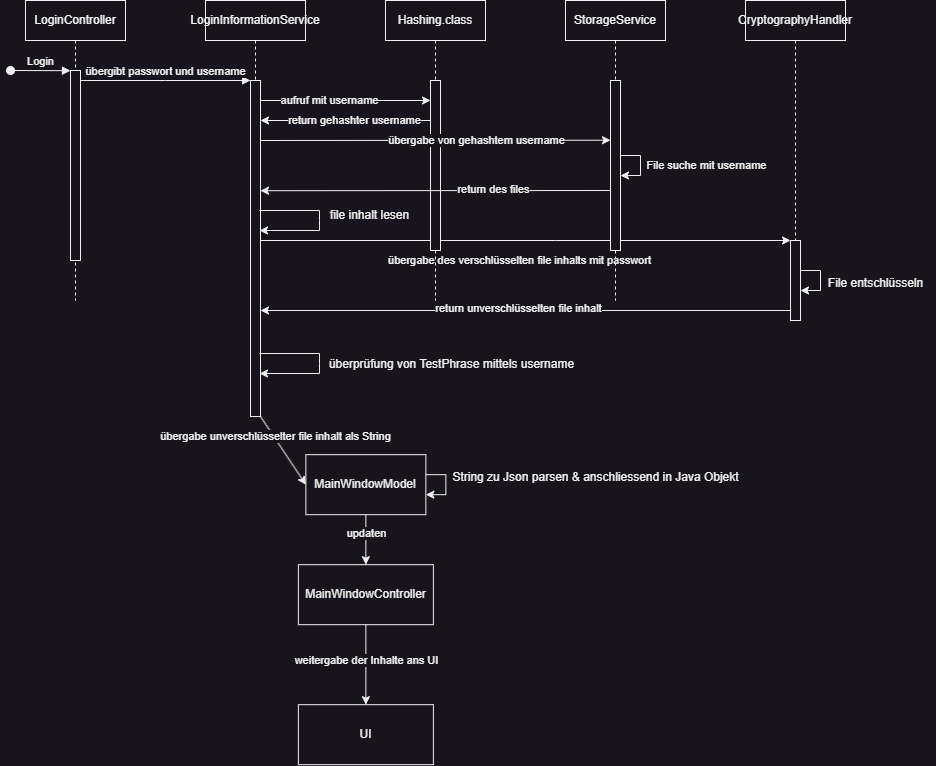

The diagram above was exported from draw.io. Its source (the exported page's mxGraphModel, read from the mxfile embedded in the PNG):
<mxGraphModel dx="909" dy="626" grid="0" gridSize="10" guides="1" tooltips="1" connect="1" arrows="1" fold="1" page="0" pageScale="1" pageWidth="850" pageHeight="1100" math="0" shadow="0">
  <root>
    <mxCell id="0" />
    <mxCell id="1" parent="0" />
    <mxCell id="aM9ryv3xv72pqoxQDRHE-1" value="LoginController" style="shape=umlLifeline;perimeter=lifelinePerimeter;whiteSpace=wrap;html=1;container=0;dropTarget=0;collapsible=0;recursiveResize=0;outlineConnect=0;portConstraint=eastwest;newEdgeStyle={&quot;edgeStyle&quot;:&quot;elbowEdgeStyle&quot;,&quot;elbow&quot;:&quot;vertical&quot;,&quot;curved&quot;:0,&quot;rounded&quot;:0};" parent="1" vertex="1">
      <mxGeometry x="40" y="40" width="100" height="300" as="geometry" />
    </mxCell>
    <mxCell id="aM9ryv3xv72pqoxQDRHE-2" value="" style="html=1;points=[];perimeter=orthogonalPerimeter;outlineConnect=0;targetShapes=umlLifeline;portConstraint=eastwest;newEdgeStyle={&quot;edgeStyle&quot;:&quot;elbowEdgeStyle&quot;,&quot;elbow&quot;:&quot;vertical&quot;,&quot;curved&quot;:0,&quot;rounded&quot;:0};" parent="aM9ryv3xv72pqoxQDRHE-1" vertex="1">
      <mxGeometry x="45" y="70" width="10" height="190" as="geometry" />
    </mxCell>
    <mxCell id="aM9ryv3xv72pqoxQDRHE-3" value="Login" style="html=1;verticalAlign=bottom;startArrow=oval;endArrow=block;startSize=8;edgeStyle=elbowEdgeStyle;elbow=vertical;curved=0;rounded=0;" parent="aM9ryv3xv72pqoxQDRHE-1" target="aM9ryv3xv72pqoxQDRHE-2" edge="1">
      <mxGeometry relative="1" as="geometry">
        <mxPoint x="-15" y="70" as="sourcePoint" />
      </mxGeometry>
    </mxCell>
    <mxCell id="U643JuUTdCSxfvqSoa0T-3" value="" style="edgeStyle=elbowEdgeStyle;rounded=0;orthogonalLoop=1;jettySize=auto;html=1;elbow=vertical;curved=0;" edge="1" parent="1" source="aM9ryv3xv72pqoxQDRHE-5" target="U643JuUTdCSxfvqSoa0T-2">
      <mxGeometry relative="1" as="geometry">
        <Array as="points">
          <mxPoint x="330" y="140" />
        </Array>
      </mxGeometry>
    </mxCell>
    <mxCell id="U643JuUTdCSxfvqSoa0T-4" value="aufruf mit username" style="edgeLabel;html=1;align=center;verticalAlign=middle;resizable=0;points=[];" vertex="1" connectable="0" parent="U643JuUTdCSxfvqSoa0T-3">
      <mxGeometry x="-0.1487" relative="1" as="geometry">
        <mxPoint as="offset" />
      </mxGeometry>
    </mxCell>
    <mxCell id="U643JuUTdCSxfvqSoa0T-29" style="edgeStyle=elbowEdgeStyle;rounded=0;orthogonalLoop=1;jettySize=auto;html=1;elbow=vertical;curved=0;" edge="1" parent="1" source="aM9ryv3xv72pqoxQDRHE-5" target="U643JuUTdCSxfvqSoa0T-20">
      <mxGeometry relative="1" as="geometry">
        <Array as="points">
          <mxPoint x="570" y="280" />
        </Array>
      </mxGeometry>
    </mxCell>
    <mxCell id="U643JuUTdCSxfvqSoa0T-30" value="übergabe des verschlüsselten file inhalts mit passwort" style="edgeLabel;html=1;align=center;verticalAlign=middle;resizable=0;points=[];" vertex="1" connectable="0" parent="U643JuUTdCSxfvqSoa0T-29">
      <mxGeometry x="-0.0137" y="-1" relative="1" as="geometry">
        <mxPoint y="19" as="offset" />
      </mxGeometry>
    </mxCell>
    <mxCell id="aM9ryv3xv72pqoxQDRHE-5" value="LoginInformationService" style="shape=umlLifeline;perimeter=lifelinePerimeter;whiteSpace=wrap;html=1;container=0;dropTarget=0;collapsible=0;recursiveResize=0;outlineConnect=0;portConstraint=eastwest;newEdgeStyle={&quot;edgeStyle&quot;:&quot;elbowEdgeStyle&quot;,&quot;elbow&quot;:&quot;vertical&quot;,&quot;curved&quot;:0,&quot;rounded&quot;:0};" parent="1" vertex="1">
      <mxGeometry x="220" y="40" width="100" height="416" as="geometry" />
    </mxCell>
    <mxCell id="aM9ryv3xv72pqoxQDRHE-6" value="" style="html=1;points=[];perimeter=orthogonalPerimeter;outlineConnect=0;targetShapes=umlLifeline;portConstraint=eastwest;newEdgeStyle={&quot;edgeStyle&quot;:&quot;elbowEdgeStyle&quot;,&quot;elbow&quot;:&quot;vertical&quot;,&quot;curved&quot;:0,&quot;rounded&quot;:0};" parent="aM9ryv3xv72pqoxQDRHE-5" vertex="1">
      <mxGeometry x="45" y="80" width="10" height="336" as="geometry" />
    </mxCell>
    <mxCell id="aM9ryv3xv72pqoxQDRHE-7" value="übergibt passwort und username" style="html=1;verticalAlign=bottom;endArrow=block;edgeStyle=elbowEdgeStyle;elbow=vertical;curved=0;rounded=0;" parent="1" source="aM9ryv3xv72pqoxQDRHE-2" target="aM9ryv3xv72pqoxQDRHE-6" edge="1">
      <mxGeometry relative="1" as="geometry">
        <mxPoint x="195" y="130" as="sourcePoint" />
        <Array as="points">
          <mxPoint x="180" y="120" />
        </Array>
      </mxGeometry>
    </mxCell>
    <mxCell id="U643JuUTdCSxfvqSoa0T-1" value="Hashing.class" style="shape=umlLifeline;perimeter=lifelinePerimeter;whiteSpace=wrap;html=1;container=0;dropTarget=0;collapsible=0;recursiveResize=0;outlineConnect=0;portConstraint=eastwest;newEdgeStyle={&quot;edgeStyle&quot;:&quot;elbowEdgeStyle&quot;,&quot;elbow&quot;:&quot;vertical&quot;,&quot;curved&quot;:0,&quot;rounded&quot;:0};" vertex="1" parent="1">
      <mxGeometry x="400" y="40" width="100" height="300" as="geometry" />
    </mxCell>
    <mxCell id="U643JuUTdCSxfvqSoa0T-2" value="" style="html=1;points=[];perimeter=orthogonalPerimeter;outlineConnect=0;targetShapes=umlLifeline;portConstraint=eastwest;newEdgeStyle={&quot;edgeStyle&quot;:&quot;elbowEdgeStyle&quot;,&quot;elbow&quot;:&quot;vertical&quot;,&quot;curved&quot;:0,&quot;rounded&quot;:0};" vertex="1" parent="U643JuUTdCSxfvqSoa0T-1">
      <mxGeometry x="45" y="80" width="10" height="170" as="geometry" />
    </mxCell>
    <mxCell id="U643JuUTdCSxfvqSoa0T-5" style="edgeStyle=elbowEdgeStyle;rounded=0;orthogonalLoop=1;jettySize=auto;html=1;elbow=vertical;curved=0;" edge="1" parent="1" source="U643JuUTdCSxfvqSoa0T-2" target="aM9ryv3xv72pqoxQDRHE-6">
      <mxGeometry relative="1" as="geometry">
        <mxPoint x="485" y="160" as="sourcePoint" />
        <mxPoint x="269.9117647058823" y="160" as="targetPoint" />
        <Array as="points">
          <mxPoint x="370" y="160" />
        </Array>
      </mxGeometry>
    </mxCell>
    <mxCell id="U643JuUTdCSxfvqSoa0T-6" value="return gehashter username" style="edgeLabel;html=1;align=center;verticalAlign=middle;resizable=0;points=[];" vertex="1" connectable="0" parent="U643JuUTdCSxfvqSoa0T-5">
      <mxGeometry x="-0.1016" relative="1" as="geometry">
        <mxPoint as="offset" />
      </mxGeometry>
    </mxCell>
    <mxCell id="U643JuUTdCSxfvqSoa0T-10" value="StorageService" style="shape=umlLifeline;perimeter=lifelinePerimeter;whiteSpace=wrap;html=1;container=0;dropTarget=0;collapsible=0;recursiveResize=0;outlineConnect=0;portConstraint=eastwest;newEdgeStyle={&quot;edgeStyle&quot;:&quot;elbowEdgeStyle&quot;,&quot;elbow&quot;:&quot;vertical&quot;,&quot;curved&quot;:0,&quot;rounded&quot;:0};" vertex="1" parent="1">
      <mxGeometry x="580" y="40" width="100" height="300" as="geometry" />
    </mxCell>
    <mxCell id="U643JuUTdCSxfvqSoa0T-11" value="" style="html=1;points=[];perimeter=orthogonalPerimeter;outlineConnect=0;targetShapes=umlLifeline;portConstraint=eastwest;newEdgeStyle={&quot;edgeStyle&quot;:&quot;elbowEdgeStyle&quot;,&quot;elbow&quot;:&quot;vertical&quot;,&quot;curved&quot;:0,&quot;rounded&quot;:0};" vertex="1" parent="U643JuUTdCSxfvqSoa0T-10">
      <mxGeometry x="45" y="80" width="10" height="170" as="geometry" />
    </mxCell>
    <mxCell id="U643JuUTdCSxfvqSoa0T-15" style="edgeStyle=elbowEdgeStyle;rounded=0;orthogonalLoop=1;jettySize=auto;html=1;elbow=horizontal;curved=0;" edge="1" parent="U643JuUTdCSxfvqSoa0T-10" source="U643JuUTdCSxfvqSoa0T-11" target="U643JuUTdCSxfvqSoa0T-11">
      <mxGeometry relative="1" as="geometry" />
    </mxCell>
    <mxCell id="U643JuUTdCSxfvqSoa0T-16" value="File suche mit username" style="edgeLabel;html=1;align=center;verticalAlign=middle;resizable=0;points=[];" vertex="1" connectable="0" parent="U643JuUTdCSxfvqSoa0T-15">
      <mxGeometry x="-0.4255" y="2" relative="1" as="geometry">
        <mxPoint x="68" y="12" as="offset" />
      </mxGeometry>
    </mxCell>
    <mxCell id="U643JuUTdCSxfvqSoa0T-13" style="edgeStyle=elbowEdgeStyle;rounded=0;orthogonalLoop=1;jettySize=auto;html=1;elbow=vertical;curved=0;" edge="1" parent="1">
      <mxGeometry relative="1" as="geometry">
        <mxPoint x="275" y="179.99647058823535" as="sourcePoint" />
        <mxPoint x="625" y="179.99647058823535" as="targetPoint" />
      </mxGeometry>
    </mxCell>
    <mxCell id="U643JuUTdCSxfvqSoa0T-14" value="übergabe von gehashtem username" style="edgeLabel;html=1;align=center;verticalAlign=middle;resizable=0;points=[];" vertex="1" connectable="0" parent="U643JuUTdCSxfvqSoa0T-13">
      <mxGeometry x="0.2548" relative="1" as="geometry">
        <mxPoint x="-4" as="offset" />
      </mxGeometry>
    </mxCell>
    <mxCell id="U643JuUTdCSxfvqSoa0T-17" style="edgeStyle=elbowEdgeStyle;rounded=0;orthogonalLoop=1;jettySize=auto;html=1;elbow=vertical;curved=0;" edge="1" parent="1">
      <mxGeometry relative="1" as="geometry">
        <mxPoint x="625" y="229.99647058823535" as="sourcePoint" />
        <mxPoint x="275" y="229.99647058823535" as="targetPoint" />
      </mxGeometry>
    </mxCell>
    <mxCell id="U643JuUTdCSxfvqSoa0T-18" value="return des files" style="edgeLabel;html=1;align=center;verticalAlign=middle;resizable=0;points=[];" vertex="1" connectable="0" parent="U643JuUTdCSxfvqSoa0T-17">
      <mxGeometry x="-0.3252" y="-2" relative="1" as="geometry">
        <mxPoint as="offset" />
      </mxGeometry>
    </mxCell>
    <mxCell id="U643JuUTdCSxfvqSoa0T-19" value="CryptographyHandler" style="shape=umlLifeline;perimeter=lifelinePerimeter;whiteSpace=wrap;html=1;container=0;dropTarget=0;collapsible=0;recursiveResize=0;outlineConnect=0;portConstraint=eastwest;newEdgeStyle={&quot;edgeStyle&quot;:&quot;elbowEdgeStyle&quot;,&quot;elbow&quot;:&quot;vertical&quot;,&quot;curved&quot;:0,&quot;rounded&quot;:0};" vertex="1" parent="1">
      <mxGeometry x="760" y="40" width="100" height="320" as="geometry" />
    </mxCell>
    <mxCell id="U643JuUTdCSxfvqSoa0T-20" value="" style="html=1;points=[];perimeter=orthogonalPerimeter;outlineConnect=0;targetShapes=umlLifeline;portConstraint=eastwest;newEdgeStyle={&quot;edgeStyle&quot;:&quot;elbowEdgeStyle&quot;,&quot;elbow&quot;:&quot;vertical&quot;,&quot;curved&quot;:0,&quot;rounded&quot;:0};" vertex="1" parent="U643JuUTdCSxfvqSoa0T-19">
      <mxGeometry x="45" y="240" width="10" height="80" as="geometry" />
    </mxCell>
    <mxCell id="U643JuUTdCSxfvqSoa0T-31" style="edgeStyle=elbowEdgeStyle;rounded=0;orthogonalLoop=1;jettySize=auto;html=1;elbow=vertical;curved=0;" edge="1" parent="U643JuUTdCSxfvqSoa0T-19" source="U643JuUTdCSxfvqSoa0T-20" target="U643JuUTdCSxfvqSoa0T-20">
      <mxGeometry relative="1" as="geometry" />
    </mxCell>
    <mxCell id="U643JuUTdCSxfvqSoa0T-27" value="" style="endArrow=classic;html=1;rounded=0;" edge="1" parent="1">
      <mxGeometry width="50" height="50" relative="1" as="geometry">
        <mxPoint x="274" y="393" as="sourcePoint" />
        <mxPoint x="274" y="413" as="targetPoint" />
        <Array as="points">
          <mxPoint x="334" y="393" />
          <mxPoint x="334" y="403" />
          <mxPoint x="334" y="413" />
        </Array>
      </mxGeometry>
    </mxCell>
    <mxCell id="U643JuUTdCSxfvqSoa0T-28" value="file inhalt lesen" style="text;html=1;align=center;verticalAlign=middle;resizable=0;points=[];autosize=1;strokeColor=none;fillColor=none;" vertex="1" parent="1">
      <mxGeometry x="334" y="240" width="100" height="30" as="geometry" />
    </mxCell>
    <mxCell id="U643JuUTdCSxfvqSoa0T-32" value="File entschlüsseln" style="text;html=1;align=center;verticalAlign=middle;resizable=0;points=[];autosize=1;strokeColor=none;fillColor=none;" vertex="1" parent="1">
      <mxGeometry x="830" y="308" width="120" height="30" as="geometry" />
    </mxCell>
    <mxCell id="U643JuUTdCSxfvqSoa0T-33" style="edgeStyle=elbowEdgeStyle;rounded=0;orthogonalLoop=1;jettySize=auto;html=1;elbow=vertical;curved=0;" edge="1" parent="1" source="U643JuUTdCSxfvqSoa0T-20" target="aM9ryv3xv72pqoxQDRHE-6">
      <mxGeometry relative="1" as="geometry">
        <mxPoint x="280" y="350" as="targetPoint" />
        <Array as="points">
          <mxPoint x="280" y="350" />
        </Array>
      </mxGeometry>
    </mxCell>
    <mxCell id="U643JuUTdCSxfvqSoa0T-34" value="return unverschlüsselten file inhalt" style="edgeLabel;html=1;align=center;verticalAlign=middle;resizable=0;points=[];" vertex="1" connectable="0" parent="U643JuUTdCSxfvqSoa0T-33">
      <mxGeometry x="0.0267" y="-2" relative="1" as="geometry">
        <mxPoint as="offset" />
      </mxGeometry>
    </mxCell>
    <mxCell id="U643JuUTdCSxfvqSoa0T-42" value="" style="edgeStyle=orthogonalEdgeStyle;rounded=0;orthogonalLoop=1;jettySize=auto;html=1;" edge="1" parent="1" source="U643JuUTdCSxfvqSoa0T-35" target="U643JuUTdCSxfvqSoa0T-41">
      <mxGeometry relative="1" as="geometry" />
    </mxCell>
    <mxCell id="U643JuUTdCSxfvqSoa0T-43" value="updaten" style="edgeLabel;html=1;align=center;verticalAlign=middle;resizable=0;points=[];" vertex="1" connectable="0" parent="U643JuUTdCSxfvqSoa0T-42">
      <mxGeometry x="-0.2923" relative="1" as="geometry">
        <mxPoint as="offset" />
      </mxGeometry>
    </mxCell>
    <mxCell id="U643JuUTdCSxfvqSoa0T-35" value="MainWindowModel" style="rounded=0;whiteSpace=wrap;html=1;" vertex="1" parent="1">
      <mxGeometry x="320.37" y="494.17" width="120" height="60" as="geometry" />
    </mxCell>
    <mxCell id="U643JuUTdCSxfvqSoa0T-36" value="" style="endArrow=classic;html=1;rounded=0;entryX=0;entryY=0.5;entryDx=0;entryDy=0;" edge="1" parent="1" source="aM9ryv3xv72pqoxQDRHE-6" target="U643JuUTdCSxfvqSoa0T-35">
      <mxGeometry width="50" height="50" relative="1" as="geometry">
        <mxPoint x="270" y="370" as="sourcePoint" />
        <mxPoint x="410" y="210" as="targetPoint" />
      </mxGeometry>
    </mxCell>
    <mxCell id="U643JuUTdCSxfvqSoa0T-37" value="übergabe unverschlüsselter file inhalt als String" style="edgeLabel;html=1;align=center;verticalAlign=middle;resizable=0;points=[];" vertex="1" connectable="0" parent="U643JuUTdCSxfvqSoa0T-36">
      <mxGeometry x="-0.4164" y="1" relative="1" as="geometry">
        <mxPoint as="offset" />
      </mxGeometry>
    </mxCell>
    <mxCell id="U643JuUTdCSxfvqSoa0T-38" style="edgeStyle=orthogonalEdgeStyle;rounded=0;orthogonalLoop=1;jettySize=auto;html=1;" edge="1" parent="1" source="U643JuUTdCSxfvqSoa0T-35" target="U643JuUTdCSxfvqSoa0T-35">
      <mxGeometry relative="1" as="geometry" />
    </mxCell>
    <mxCell id="U643JuUTdCSxfvqSoa0T-40" value="String zu Json parsen &amp;amp; anschliessend in Java Objekt&lt;div&gt;&lt;br&gt;&lt;/div&gt;" style="text;html=1;align=center;verticalAlign=middle;resizable=0;points=[];autosize=1;strokeColor=none;fillColor=none;" vertex="1" parent="1">
      <mxGeometry x="455.37" y="504.17" width="310" height="40" as="geometry" />
    </mxCell>
    <mxCell id="U643JuUTdCSxfvqSoa0T-45" value="" style="edgeStyle=orthogonalEdgeStyle;rounded=0;orthogonalLoop=1;jettySize=auto;html=1;" edge="1" parent="1" source="U643JuUTdCSxfvqSoa0T-41" target="U643JuUTdCSxfvqSoa0T-44">
      <mxGeometry relative="1" as="geometry" />
    </mxCell>
    <mxCell id="U643JuUTdCSxfvqSoa0T-46" value="weitergabe der Inhalte ans UI" style="edgeLabel;html=1;align=center;verticalAlign=middle;resizable=0;points=[];" vertex="1" connectable="0" parent="U643JuUTdCSxfvqSoa0T-45">
      <mxGeometry x="-0.1154" relative="1" as="geometry">
        <mxPoint as="offset" />
      </mxGeometry>
    </mxCell>
    <mxCell id="U643JuUTdCSxfvqSoa0T-41" value="MainWindowController" style="rounded=0;whiteSpace=wrap;html=1;" vertex="1" parent="1">
      <mxGeometry x="312.87" y="604.17" width="135" height="60" as="geometry" />
    </mxCell>
    <mxCell id="U643JuUTdCSxfvqSoa0T-44" value="UI" style="rounded=0;whiteSpace=wrap;html=1;" vertex="1" parent="1">
      <mxGeometry x="312.87" y="744.17" width="135" height="60" as="geometry" />
    </mxCell>
    <mxCell id="U643JuUTdCSxfvqSoa0T-48" value="" style="endArrow=classic;html=1;rounded=0;" edge="1" parent="1">
      <mxGeometry width="50" height="50" relative="1" as="geometry">
        <mxPoint x="274" y="250" as="sourcePoint" />
        <mxPoint x="274" y="270" as="targetPoint" />
        <Array as="points">
          <mxPoint x="334" y="250" />
          <mxPoint x="334" y="260" />
          <mxPoint x="334" y="270" />
        </Array>
      </mxGeometry>
    </mxCell>
    <mxCell id="U643JuUTdCSxfvqSoa0T-49" value="überprüfung von TestPhrase mittels username" style="text;html=1;align=center;verticalAlign=middle;resizable=0;points=[];autosize=1;strokeColor=none;fillColor=none;" vertex="1" parent="1">
      <mxGeometry x="334" y="391" width="263" height="26" as="geometry" />
    </mxCell>
  </root>
</mxGraphModel>